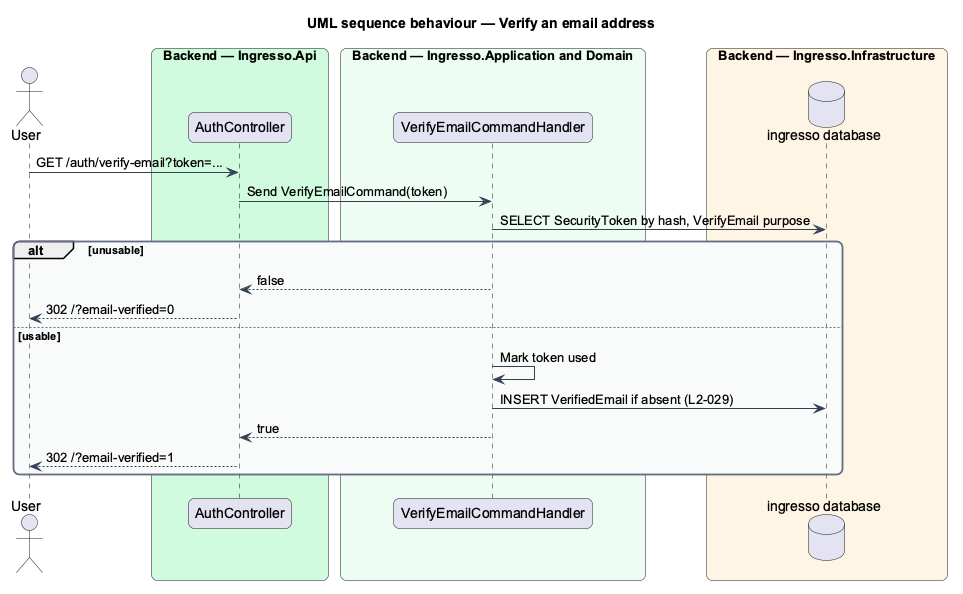

The diagram above was rendered by PlantUML. Its source (embedded in the PNG):
@startuml
title UML sequence behaviour — Verify an email address
skinparam backgroundColor #FFFFFF
skinparam shadowing false
skinparam roundcorner 12
skinparam defaultFontName Arial
skinparam ArrowColor #344054
skinparam rectangle {
  BorderColor #344054
  FontColor #101828
}
skinparam package {
  BorderColor #667085
  FontColor #101828
  BackgroundColor #F9FAFB
}
actor "User" as actor
box "Backend — Ingresso.Api" #D1FADF
  participant "AuthController" as controller
end box
box "Backend — Ingresso.Application and Domain" #ECFDF3
  participant "VerifyEmailCommandHandler" as handler
end box
box "Backend — Ingresso.Infrastructure" #FFF4E5
  database "ingresso database" as db
end box
actor -> controller : GET /auth/verify-email?token=...
controller -> handler : Send VerifyEmailCommand(token)
handler -> db : SELECT SecurityToken by hash, VerifyEmail purpose
alt unusable
  handler --> controller : false
  controller --> actor : 302 /?email-verified=0
else usable
  handler -> handler : Mark token used
  handler -> db : INSERT VerifiedEmail if absent (L2-029)
  handler --> controller : true
  controller --> actor : 302 /?email-verified=1
end
@enduml